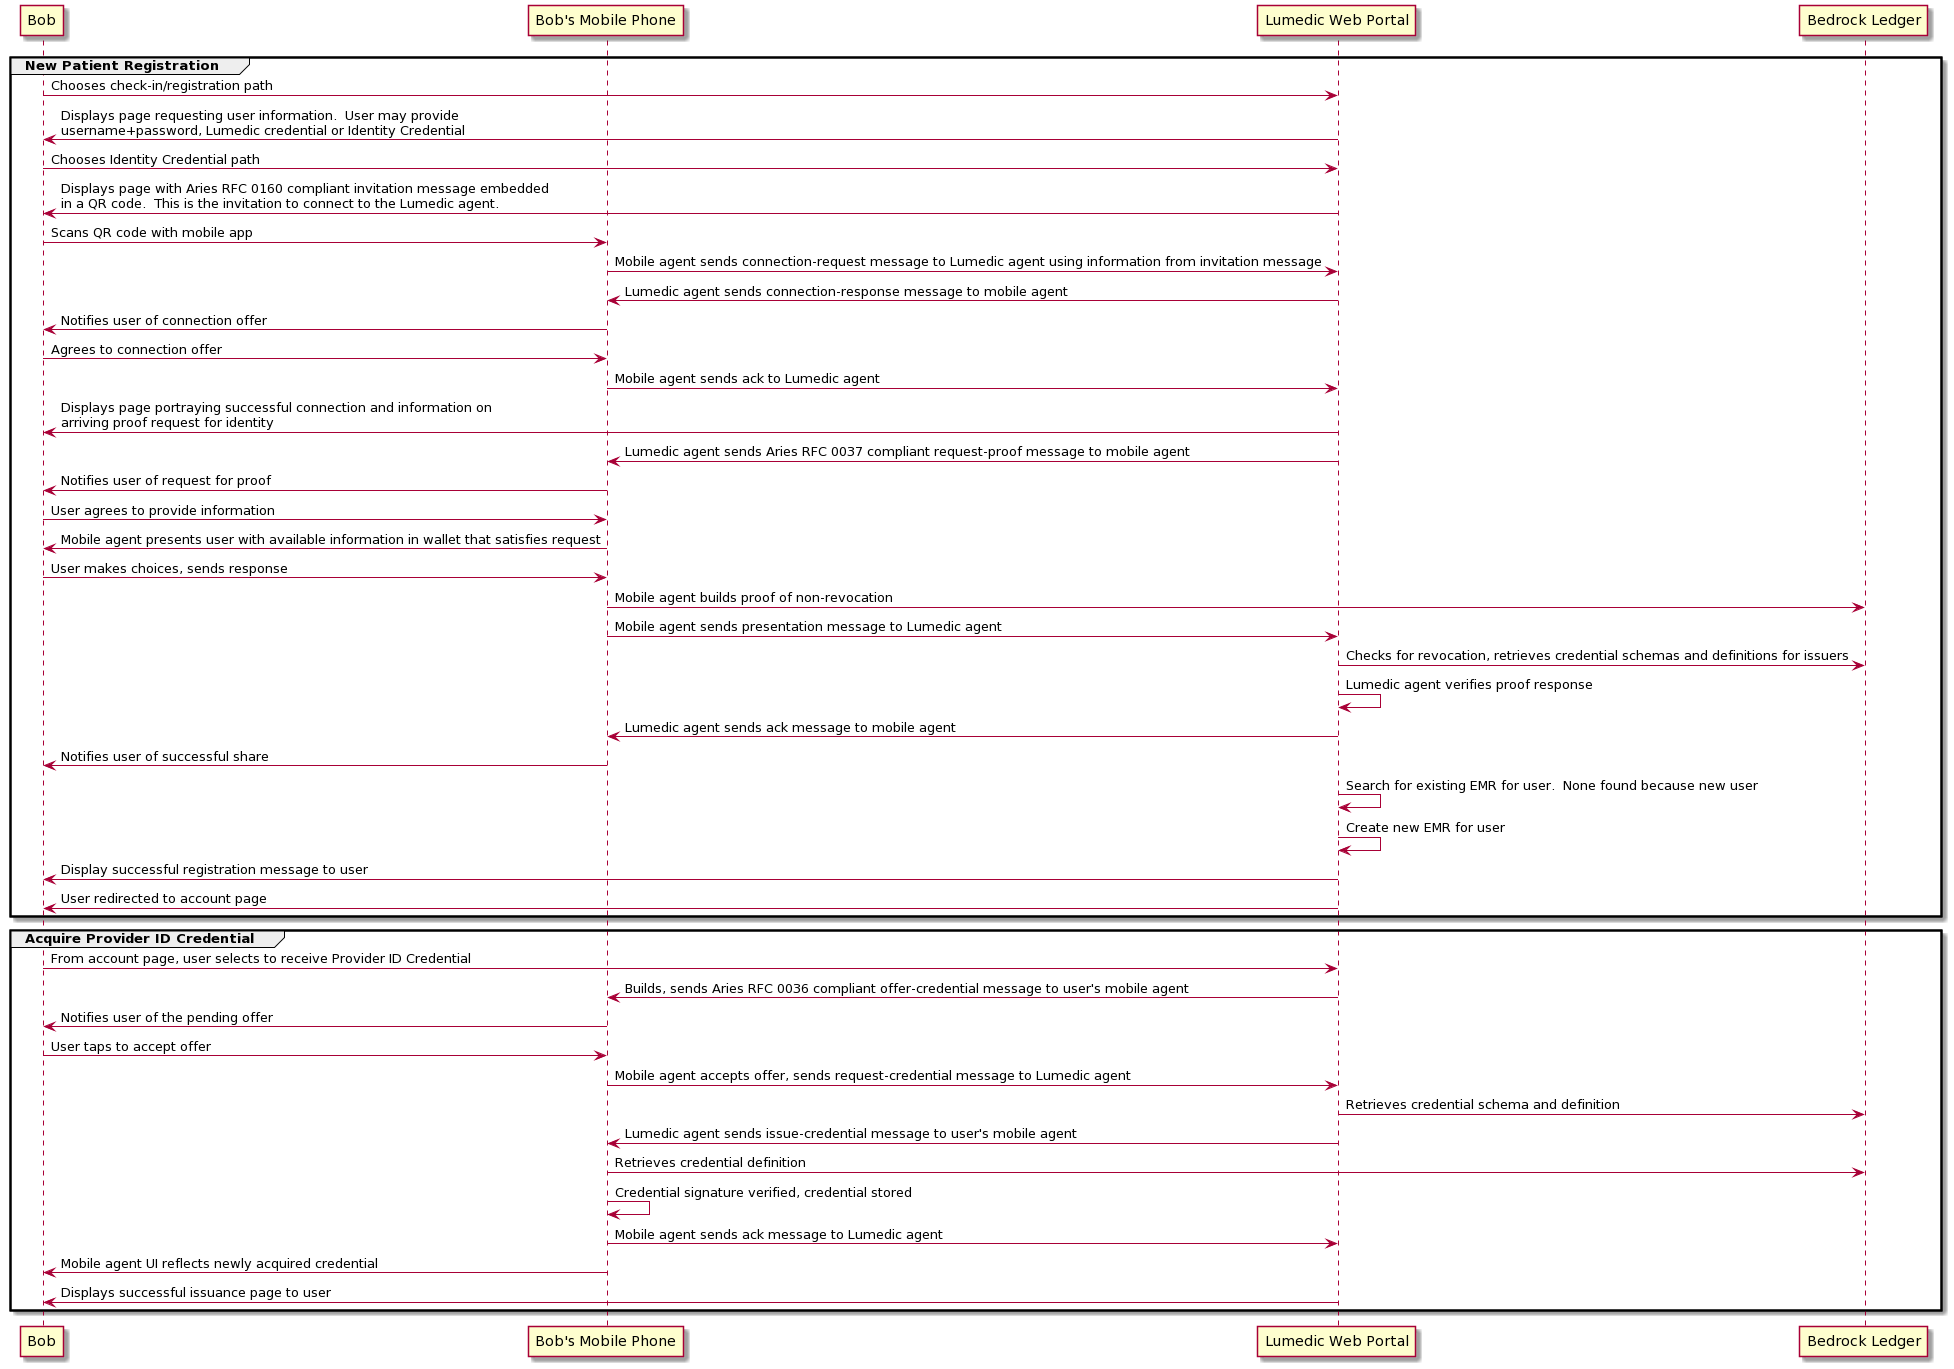

The diagram above was rendered by PlantUML. Its source (embedded in the PNG):
@startuml
participant "Bob" as USER
participant "Bob's Mobile Phone" as MP
participant "Lumedic Web Portal" as LU
participant "Bedrock Ledger" as LE

group New Patient Registration
USER->LU: Chooses check-in/registration path
LU->USER: Displays page requesting user information.  User may provide\nusername+password, Lumedic credential or Identity Credential
USER->LU: Chooses Identity Credential path
LU->USER: Displays page with Aries RFC 0160 compliant invitation message embedded\nin a QR code.  This is the invitation to connect to the Lumedic agent.
USER->MP: Scans QR code with mobile app
MP->LU:   Mobile agent sends connection-request message to Lumedic agent using information from invitation message
LU->MP:   Lumedic agent sends connection-response message to mobile agent
MP->USER: Notifies user of connection offer
USER->MP: Agrees to connection offer
MP->LU:   Mobile agent sends ack to Lumedic agent
LU->USER: Displays page portraying successful connection and information on\narriving proof request for identity
LU->MP:   Lumedic agent sends Aries RFC 0037 compliant request-proof message to mobile agent
MP->USER: Notifies user of request for proof
USER->MP: User agrees to provide information
MP->USER: Mobile agent presents user with available information in wallet that satisfies request
USER->MP: User makes choices, sends response
MP->LE:   Mobile agent builds proof of non-revocation
MP->LU:   Mobile agent sends presentation message to Lumedic agent
LU->LE:   Checks for revocation, retrieves credential schemas and definitions for issuers
LU->LU:   Lumedic agent verifies proof response
LU->MP:   Lumedic agent sends ack message to mobile agent 
MP->USER: Notifies user of successful share
LU->LU:   Search for existing EMR for user.  None found because new user
LU->LU:   Create new EMR for user
LU->USER: Display successful registration message to user
LU->USER: User redirected to account page
end

group Acquire Provider ID Credential
USER->LU: From account page, user selects to receive Provider ID Credential
LU->MP:   Builds, sends Aries RFC 0036 compliant offer-credential message to user's mobile agent
MP->USER: Notifies user of the pending offer
USER->MP: User taps to accept offer
MP->LU:   Mobile agent accepts offer, sends request-credential message to Lumedic agent
LU->LE:   Retrieves credential schema and definition
LU->MP:   Lumedic agent sends issue-credential message to user's mobile agent
MP->LE:   Retrieves credential definition
MP->MP:   Credential signature verified, credential stored
MP->LU:   Mobile agent sends ack message to Lumedic agent
MP->USER: Mobile agent UI reflects newly acquired credential
LU->USER: Displays successful issuance page to user
end
@enduml